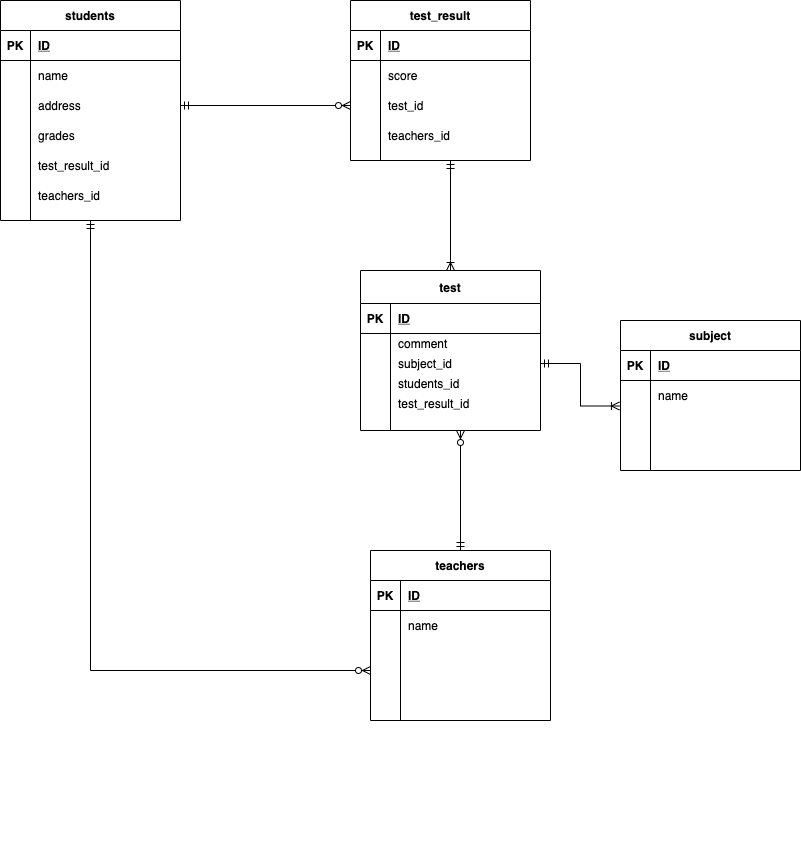

The diagram above was exported from draw.io. Its source (the exported page's mxGraphModel, read from the mxfile embedded in the PNG):
<mxGraphModel dx="868" dy="520" grid="1" gridSize="10" guides="1" tooltips="1" connect="1" arrows="1" fold="1" page="1" pageScale="1" pageWidth="827" pageHeight="1169" math="0" shadow="0">
  <root>
    <mxCell id="0" />
    <mxCell id="1" parent="0" />
    <mxCell id="216" style="edgeStyle=orthogonalEdgeStyle;rounded=0;orthogonalLoop=1;jettySize=auto;html=1;entryX=0;entryY=0.5;entryDx=0;entryDy=0;startArrow=ERmandOne;startFill=0;endArrow=ERzeroToMany;endFill=1;" parent="1" source="4" target="63" edge="1">
      <mxGeometry relative="1" as="geometry" />
    </mxCell>
    <mxCell id="4" value="students" style="shape=table;startSize=30;container=1;collapsible=1;childLayout=tableLayout;fixedRows=1;rowLines=0;fontStyle=1;align=center;resizeLast=1;" parent="1" vertex="1">
      <mxGeometry x="80" y="10" width="180" height="220" as="geometry" />
    </mxCell>
    <mxCell id="5" value="" style="shape=partialRectangle;collapsible=0;dropTarget=0;pointerEvents=0;fillColor=none;top=0;left=0;bottom=1;right=0;points=[[0,0.5],[1,0.5]];portConstraint=eastwest;" parent="4" vertex="1">
      <mxGeometry y="30" width="180" height="30" as="geometry" />
    </mxCell>
    <mxCell id="6" value="PK" style="shape=partialRectangle;connectable=0;fillColor=none;top=0;left=0;bottom=0;right=0;fontStyle=1;overflow=hidden;" parent="5" vertex="1">
      <mxGeometry width="30" height="30" as="geometry" />
    </mxCell>
    <mxCell id="7" value="ID" style="shape=partialRectangle;connectable=0;fillColor=none;top=0;left=0;bottom=0;right=0;align=left;spacingLeft=6;fontStyle=5;overflow=hidden;" parent="5" vertex="1">
      <mxGeometry x="30" width="150" height="30" as="geometry" />
    </mxCell>
    <mxCell id="8" value="" style="shape=partialRectangle;collapsible=0;dropTarget=0;pointerEvents=0;fillColor=none;top=0;left=0;bottom=0;right=0;points=[[0,0.5],[1,0.5]];portConstraint=eastwest;" parent="4" vertex="1">
      <mxGeometry y="60" width="180" height="30" as="geometry" />
    </mxCell>
    <mxCell id="9" value="" style="shape=partialRectangle;connectable=0;fillColor=none;top=0;left=0;bottom=0;right=0;editable=1;overflow=hidden;" parent="8" vertex="1">
      <mxGeometry width="30" height="30" as="geometry" />
    </mxCell>
    <mxCell id="10" value="name" style="shape=partialRectangle;connectable=0;fillColor=none;top=0;left=0;bottom=0;right=0;align=left;spacingLeft=6;overflow=hidden;" parent="8" vertex="1">
      <mxGeometry x="30" width="150" height="30" as="geometry" />
    </mxCell>
    <mxCell id="11" value="" style="shape=partialRectangle;collapsible=0;dropTarget=0;pointerEvents=0;fillColor=none;top=0;left=0;bottom=0;right=0;points=[[0,0.5],[1,0.5]];portConstraint=eastwest;" parent="4" vertex="1">
      <mxGeometry y="90" width="180" height="30" as="geometry" />
    </mxCell>
    <mxCell id="12" value="" style="shape=partialRectangle;connectable=0;fillColor=none;top=0;left=0;bottom=0;right=0;editable=1;overflow=hidden;" parent="11" vertex="1">
      <mxGeometry width="30" height="30" as="geometry" />
    </mxCell>
    <mxCell id="13" value="address" style="shape=partialRectangle;connectable=0;fillColor=none;top=0;left=0;bottom=0;right=0;align=left;spacingLeft=6;overflow=hidden;" parent="11" vertex="1">
      <mxGeometry x="30" width="150" height="30" as="geometry" />
    </mxCell>
    <mxCell id="14" value="" style="shape=partialRectangle;collapsible=0;dropTarget=0;pointerEvents=0;fillColor=none;top=0;left=0;bottom=0;right=0;points=[[0,0.5],[1,0.5]];portConstraint=eastwest;" parent="4" vertex="1">
      <mxGeometry y="120" width="180" height="30" as="geometry" />
    </mxCell>
    <mxCell id="15" value="" style="shape=partialRectangle;connectable=0;fillColor=none;top=0;left=0;bottom=0;right=0;editable=1;overflow=hidden;" parent="14" vertex="1">
      <mxGeometry width="30" height="30" as="geometry" />
    </mxCell>
    <mxCell id="16" value="grades" style="shape=partialRectangle;connectable=0;fillColor=none;top=0;left=0;bottom=0;right=0;align=left;spacingLeft=6;overflow=hidden;" parent="14" vertex="1">
      <mxGeometry x="30" width="150" height="30" as="geometry" />
    </mxCell>
    <mxCell id="155" style="shape=partialRectangle;collapsible=0;dropTarget=0;pointerEvents=0;fillColor=none;top=0;left=0;bottom=0;right=0;points=[[0,0.5],[1,0.5]];portConstraint=eastwest;" parent="4" vertex="1">
      <mxGeometry y="150" width="180" height="30" as="geometry" />
    </mxCell>
    <mxCell id="156" style="shape=partialRectangle;connectable=0;fillColor=none;top=0;left=0;bottom=0;right=0;editable=1;overflow=hidden;" parent="155" vertex="1">
      <mxGeometry width="30" height="30" as="geometry" />
    </mxCell>
    <mxCell id="157" value="test_result_id" style="shape=partialRectangle;connectable=0;fillColor=none;top=0;left=0;bottom=0;right=0;align=left;spacingLeft=6;overflow=hidden;" parent="155" vertex="1">
      <mxGeometry x="30" width="150" height="30" as="geometry" />
    </mxCell>
    <mxCell id="217" style="shape=partialRectangle;collapsible=0;dropTarget=0;pointerEvents=0;fillColor=none;top=0;left=0;bottom=0;right=0;points=[[0,0.5],[1,0.5]];portConstraint=eastwest;" parent="4" vertex="1">
      <mxGeometry y="180" width="180" height="30" as="geometry" />
    </mxCell>
    <mxCell id="218" style="shape=partialRectangle;connectable=0;fillColor=none;top=0;left=0;bottom=0;right=0;editable=1;overflow=hidden;" parent="217" vertex="1">
      <mxGeometry width="30" height="30" as="geometry" />
    </mxCell>
    <mxCell id="219" value="teachers_id" style="shape=partialRectangle;connectable=0;fillColor=none;top=0;left=0;bottom=0;right=0;align=left;spacingLeft=6;overflow=hidden;" parent="217" vertex="1">
      <mxGeometry x="30" width="150" height="30" as="geometry" />
    </mxCell>
    <mxCell id="253" style="edgeStyle=orthogonalEdgeStyle;rounded=0;orthogonalLoop=1;jettySize=auto;html=1;startArrow=ERmandOne;startFill=0;endArrow=ERzeroToMany;endFill=1;" edge="1" parent="1" source="56">
      <mxGeometry relative="1" as="geometry">
        <mxPoint x="540" y="440" as="targetPoint" />
      </mxGeometry>
    </mxCell>
    <mxCell id="56" value="teachers" style="shape=table;startSize=30;container=1;collapsible=1;childLayout=tableLayout;fixedRows=1;rowLines=0;fontStyle=1;align=center;resizeLast=1;" parent="1" vertex="1">
      <mxGeometry x="450" y="560" width="180" height="170" as="geometry" />
    </mxCell>
    <mxCell id="57" value="" style="shape=partialRectangle;collapsible=0;dropTarget=0;pointerEvents=0;fillColor=none;top=0;left=0;bottom=1;right=0;points=[[0,0.5],[1,0.5]];portConstraint=eastwest;" parent="56" vertex="1">
      <mxGeometry y="30" width="180" height="30" as="geometry" />
    </mxCell>
    <mxCell id="58" value="PK" style="shape=partialRectangle;connectable=0;fillColor=none;top=0;left=0;bottom=0;right=0;fontStyle=1;overflow=hidden;" parent="57" vertex="1">
      <mxGeometry width="30" height="30" as="geometry" />
    </mxCell>
    <mxCell id="59" value="ID" style="shape=partialRectangle;connectable=0;fillColor=none;top=0;left=0;bottom=0;right=0;align=left;spacingLeft=6;fontStyle=5;overflow=hidden;" parent="57" vertex="1">
      <mxGeometry x="30" width="150" height="30" as="geometry" />
    </mxCell>
    <mxCell id="60" value="" style="shape=partialRectangle;collapsible=0;dropTarget=0;pointerEvents=0;fillColor=none;top=0;left=0;bottom=0;right=0;points=[[0,0.5],[1,0.5]];portConstraint=eastwest;" parent="56" vertex="1">
      <mxGeometry y="60" width="180" height="30" as="geometry" />
    </mxCell>
    <mxCell id="61" value="" style="shape=partialRectangle;connectable=0;fillColor=none;top=0;left=0;bottom=0;right=0;editable=1;overflow=hidden;" parent="60" vertex="1">
      <mxGeometry width="30" height="30" as="geometry" />
    </mxCell>
    <mxCell id="62" value="name" style="shape=partialRectangle;connectable=0;fillColor=none;top=0;left=0;bottom=0;right=0;align=left;spacingLeft=6;overflow=hidden;" parent="60" vertex="1">
      <mxGeometry x="30" width="150" height="30" as="geometry" />
    </mxCell>
    <mxCell id="63" value="" style="shape=partialRectangle;collapsible=0;dropTarget=0;pointerEvents=0;fillColor=none;top=0;left=0;bottom=0;right=0;points=[[0,0.5],[1,0.5]];portConstraint=eastwest;" parent="56" vertex="1">
      <mxGeometry y="90" width="180" height="60" as="geometry" />
    </mxCell>
    <mxCell id="64" value="" style="shape=partialRectangle;connectable=0;fillColor=none;top=0;left=0;bottom=0;right=0;editable=1;overflow=hidden;" parent="63" vertex="1">
      <mxGeometry width="30" height="60" as="geometry" />
    </mxCell>
    <mxCell id="65" value="" style="shape=partialRectangle;connectable=0;fillColor=none;top=0;left=0;bottom=0;right=0;align=left;spacingLeft=6;overflow=hidden;" parent="63" vertex="1">
      <mxGeometry x="30" width="150" height="60" as="geometry" />
    </mxCell>
    <mxCell id="66" value="" style="shape=partialRectangle;collapsible=0;dropTarget=0;pointerEvents=0;fillColor=none;top=0;left=0;bottom=0;right=0;points=[[0,0.5],[1,0.5]];portConstraint=eastwest;" parent="56" vertex="1">
      <mxGeometry y="150" width="180" height="20" as="geometry" />
    </mxCell>
    <mxCell id="67" value="" style="shape=partialRectangle;connectable=0;fillColor=none;top=0;left=0;bottom=0;right=0;editable=1;overflow=hidden;" parent="66" vertex="1">
      <mxGeometry width="30" height="20" as="geometry" />
    </mxCell>
    <mxCell id="68" value="" style="shape=partialRectangle;connectable=0;fillColor=none;top=0;left=0;bottom=0;right=0;align=left;spacingLeft=6;overflow=hidden;" parent="66" vertex="1">
      <mxGeometry x="30" width="150" height="20" as="geometry" />
    </mxCell>
    <mxCell id="96" value="test" style="shape=table;startSize=33;container=1;collapsible=1;childLayout=tableLayout;fixedRows=1;rowLines=0;fontStyle=1;align=center;resizeLast=1;" parent="1" vertex="1">
      <mxGeometry x="440" y="280" width="180" height="160" as="geometry" />
    </mxCell>
    <mxCell id="97" value="" style="shape=partialRectangle;collapsible=0;dropTarget=0;pointerEvents=0;fillColor=none;top=0;left=0;bottom=1;right=0;points=[[0,0.5],[1,0.5]];portConstraint=eastwest;" parent="96" vertex="1">
      <mxGeometry y="33" width="180" height="30" as="geometry" />
    </mxCell>
    <mxCell id="98" value="PK" style="shape=partialRectangle;connectable=0;fillColor=none;top=0;left=0;bottom=0;right=0;fontStyle=1;overflow=hidden;" parent="97" vertex="1">
      <mxGeometry width="30" height="30" as="geometry" />
    </mxCell>
    <mxCell id="99" value="ID" style="shape=partialRectangle;connectable=0;fillColor=none;top=0;left=0;bottom=0;right=0;align=left;spacingLeft=6;fontStyle=5;overflow=hidden;" parent="97" vertex="1">
      <mxGeometry x="30" width="150" height="30" as="geometry" />
    </mxCell>
    <mxCell id="249" style="shape=partialRectangle;collapsible=0;dropTarget=0;pointerEvents=0;fillColor=none;top=0;left=0;bottom=0;right=0;points=[[0,0.5],[1,0.5]];portConstraint=eastwest;" vertex="1" parent="96">
      <mxGeometry y="63" width="180" height="20" as="geometry" />
    </mxCell>
    <mxCell id="250" style="shape=partialRectangle;connectable=0;fillColor=none;top=0;left=0;bottom=0;right=0;editable=1;overflow=hidden;" vertex="1" parent="249">
      <mxGeometry width="30" height="20" as="geometry" />
    </mxCell>
    <mxCell id="251" value="comment" style="shape=partialRectangle;connectable=0;fillColor=none;top=0;left=0;bottom=0;right=0;align=left;spacingLeft=6;overflow=hidden;" vertex="1" parent="249">
      <mxGeometry x="30" width="150" height="20" as="geometry" />
    </mxCell>
    <mxCell id="106" value="" style="shape=partialRectangle;collapsible=0;dropTarget=0;pointerEvents=0;fillColor=none;top=0;left=0;bottom=0;right=0;points=[[0,0.5],[1,0.5]];portConstraint=eastwest;" parent="96" vertex="1">
      <mxGeometry y="83" width="180" height="20" as="geometry" />
    </mxCell>
    <mxCell id="107" value="" style="shape=partialRectangle;connectable=0;fillColor=none;top=0;left=0;bottom=0;right=0;editable=1;overflow=hidden;" parent="106" vertex="1">
      <mxGeometry width="30" height="20" as="geometry" />
    </mxCell>
    <mxCell id="108" value="subject_id" style="shape=partialRectangle;connectable=0;fillColor=none;top=0;left=0;bottom=0;right=0;align=left;spacingLeft=6;overflow=hidden;" parent="106" vertex="1">
      <mxGeometry x="30" width="150" height="20" as="geometry" />
    </mxCell>
    <mxCell id="207" style="shape=partialRectangle;collapsible=0;dropTarget=0;pointerEvents=0;fillColor=none;top=0;left=0;bottom=0;right=0;points=[[0,0.5],[1,0.5]];portConstraint=eastwest;" parent="96" vertex="1">
      <mxGeometry y="103" width="180" height="20" as="geometry" />
    </mxCell>
    <mxCell id="208" style="shape=partialRectangle;connectable=0;fillColor=none;top=0;left=0;bottom=0;right=0;editable=1;overflow=hidden;" parent="207" vertex="1">
      <mxGeometry width="30" height="20" as="geometry" />
    </mxCell>
    <mxCell id="209" value="students_id" style="shape=partialRectangle;connectable=0;fillColor=none;top=0;left=0;bottom=0;right=0;align=left;spacingLeft=6;overflow=hidden;" parent="207" vertex="1">
      <mxGeometry x="30" width="150" height="20" as="geometry" />
    </mxCell>
    <mxCell id="210" style="shape=partialRectangle;collapsible=0;dropTarget=0;pointerEvents=0;fillColor=none;top=0;left=0;bottom=0;right=0;points=[[0,0.5],[1,0.5]];portConstraint=eastwest;" parent="96" vertex="1">
      <mxGeometry y="123" width="180" height="20" as="geometry" />
    </mxCell>
    <mxCell id="211" style="shape=partialRectangle;connectable=0;fillColor=none;top=0;left=0;bottom=0;right=0;editable=1;overflow=hidden;" parent="210" vertex="1">
      <mxGeometry width="30" height="20" as="geometry" />
    </mxCell>
    <mxCell id="212" value="test_result_id" style="shape=partialRectangle;connectable=0;fillColor=none;top=0;left=0;bottom=0;right=0;align=left;spacingLeft=6;overflow=hidden;" parent="210" vertex="1">
      <mxGeometry x="30" width="150" height="20" as="geometry" />
    </mxCell>
    <mxCell id="110" value="" style="shape=partialRectangle;connectable=0;fillColor=none;top=0;left=0;bottom=0;right=0;align=left;spacingLeft=6;overflow=hidden;" parent="1" vertex="1">
      <mxGeometry x="160" y="830" width="150" height="30" as="geometry" />
    </mxCell>
    <mxCell id="229" style="edgeStyle=orthogonalEdgeStyle;rounded=0;orthogonalLoop=1;jettySize=auto;html=1;entryX=0.5;entryY=0;entryDx=0;entryDy=0;startArrow=ERmandOne;startFill=0;endArrow=ERoneToMany;endFill=0;" parent="1" source="142" target="96" edge="1">
      <mxGeometry relative="1" as="geometry">
        <Array as="points">
          <mxPoint x="530" y="270" />
          <mxPoint x="530" y="270" />
        </Array>
      </mxGeometry>
    </mxCell>
    <mxCell id="142" value="test_result" style="shape=table;startSize=30;container=1;collapsible=1;childLayout=tableLayout;fixedRows=1;rowLines=0;fontStyle=1;align=center;resizeLast=1;" parent="1" vertex="1">
      <mxGeometry x="430" y="10" width="180" height="160" as="geometry" />
    </mxCell>
    <mxCell id="143" value="" style="shape=partialRectangle;collapsible=0;dropTarget=0;pointerEvents=0;fillColor=none;top=0;left=0;bottom=1;right=0;points=[[0,0.5],[1,0.5]];portConstraint=eastwest;" parent="142" vertex="1">
      <mxGeometry y="30" width="180" height="30" as="geometry" />
    </mxCell>
    <mxCell id="144" value="PK" style="shape=partialRectangle;connectable=0;fillColor=none;top=0;left=0;bottom=0;right=0;fontStyle=1;overflow=hidden;" parent="143" vertex="1">
      <mxGeometry width="30" height="30" as="geometry" />
    </mxCell>
    <mxCell id="145" value="ID" style="shape=partialRectangle;connectable=0;fillColor=none;top=0;left=0;bottom=0;right=0;align=left;spacingLeft=6;fontStyle=5;overflow=hidden;" parent="143" vertex="1">
      <mxGeometry x="30" width="150" height="30" as="geometry" />
    </mxCell>
    <mxCell id="254" style="shape=partialRectangle;collapsible=0;dropTarget=0;pointerEvents=0;fillColor=none;top=0;left=0;bottom=0;right=0;points=[[0,0.5],[1,0.5]];portConstraint=eastwest;" vertex="1" parent="142">
      <mxGeometry y="60" width="180" height="30" as="geometry" />
    </mxCell>
    <mxCell id="255" style="shape=partialRectangle;connectable=0;fillColor=none;top=0;left=0;bottom=0;right=0;editable=1;overflow=hidden;" vertex="1" parent="254">
      <mxGeometry width="30" height="30" as="geometry" />
    </mxCell>
    <mxCell id="256" value="score" style="shape=partialRectangle;connectable=0;fillColor=none;top=0;left=0;bottom=0;right=0;align=left;spacingLeft=6;overflow=hidden;" vertex="1" parent="254">
      <mxGeometry x="30" width="150" height="30" as="geometry" />
    </mxCell>
    <mxCell id="146" value="" style="shape=partialRectangle;collapsible=0;dropTarget=0;pointerEvents=0;fillColor=none;top=0;left=0;bottom=0;right=0;points=[[0,0.5],[1,0.5]];portConstraint=eastwest;" parent="142" vertex="1">
      <mxGeometry y="90" width="180" height="30" as="geometry" />
    </mxCell>
    <mxCell id="147" value="" style="shape=partialRectangle;connectable=0;fillColor=none;top=0;left=0;bottom=0;right=0;editable=1;overflow=hidden;" parent="146" vertex="1">
      <mxGeometry width="30" height="30" as="geometry" />
    </mxCell>
    <mxCell id="148" value="test_id" style="shape=partialRectangle;connectable=0;fillColor=none;top=0;left=0;bottom=0;right=0;align=left;spacingLeft=6;overflow=hidden;" parent="146" vertex="1">
      <mxGeometry x="30" width="150" height="30" as="geometry" />
    </mxCell>
    <mxCell id="152" value="" style="shape=partialRectangle;collapsible=0;dropTarget=0;pointerEvents=0;fillColor=none;top=0;left=0;bottom=0;right=0;points=[[0,0.5],[1,0.5]];portConstraint=eastwest;" parent="142" vertex="1">
      <mxGeometry y="120" width="180" height="30" as="geometry" />
    </mxCell>
    <mxCell id="153" value="" style="shape=partialRectangle;connectable=0;fillColor=none;top=0;left=0;bottom=0;right=0;editable=1;overflow=hidden;" parent="152" vertex="1">
      <mxGeometry width="30" height="30" as="geometry" />
    </mxCell>
    <mxCell id="154" value="teachers_id" style="shape=partialRectangle;connectable=0;fillColor=none;top=0;left=0;bottom=0;right=0;align=left;spacingLeft=6;overflow=hidden;" parent="152" vertex="1">
      <mxGeometry x="30" width="150" height="30" as="geometry" />
    </mxCell>
    <mxCell id="171" value="subject" style="shape=table;startSize=30;container=1;collapsible=1;childLayout=tableLayout;fixedRows=1;rowLines=0;fontStyle=1;align=center;resizeLast=1;" parent="1" vertex="1">
      <mxGeometry x="700" y="330" width="180" height="150" as="geometry" />
    </mxCell>
    <mxCell id="172" value="" style="shape=partialRectangle;collapsible=0;dropTarget=0;pointerEvents=0;fillColor=none;top=0;left=0;bottom=1;right=0;points=[[0,0.5],[1,0.5]];portConstraint=eastwest;" parent="171" vertex="1">
      <mxGeometry y="30" width="180" height="30" as="geometry" />
    </mxCell>
    <mxCell id="173" value="PK" style="shape=partialRectangle;connectable=0;fillColor=none;top=0;left=0;bottom=0;right=0;fontStyle=1;overflow=hidden;" parent="172" vertex="1">
      <mxGeometry width="30" height="30" as="geometry" />
    </mxCell>
    <mxCell id="174" value="ID" style="shape=partialRectangle;connectable=0;fillColor=none;top=0;left=0;bottom=0;right=0;align=left;spacingLeft=6;fontStyle=5;overflow=hidden;" parent="172" vertex="1">
      <mxGeometry x="30" width="150" height="30" as="geometry" />
    </mxCell>
    <mxCell id="175" value="" style="shape=partialRectangle;collapsible=0;dropTarget=0;pointerEvents=0;fillColor=none;top=0;left=0;bottom=0;right=0;points=[[0,0.5],[1,0.5]];portConstraint=eastwest;" parent="171" vertex="1">
      <mxGeometry y="60" width="180" height="30" as="geometry" />
    </mxCell>
    <mxCell id="176" value="" style="shape=partialRectangle;connectable=0;fillColor=none;top=0;left=0;bottom=0;right=0;editable=1;overflow=hidden;" parent="175" vertex="1">
      <mxGeometry width="30" height="30" as="geometry" />
    </mxCell>
    <mxCell id="177" value="name" style="shape=partialRectangle;connectable=0;fillColor=none;top=0;left=0;bottom=0;right=0;align=left;spacingLeft=6;overflow=hidden;" parent="175" vertex="1">
      <mxGeometry x="30" width="150" height="30" as="geometry" />
    </mxCell>
    <mxCell id="178" value="" style="shape=partialRectangle;collapsible=0;dropTarget=0;pointerEvents=0;fillColor=none;top=0;left=0;bottom=0;right=0;points=[[0,0.5],[1,0.5]];portConstraint=eastwest;" parent="171" vertex="1">
      <mxGeometry y="90" width="180" height="30" as="geometry" />
    </mxCell>
    <mxCell id="179" value="" style="shape=partialRectangle;connectable=0;fillColor=none;top=0;left=0;bottom=0;right=0;editable=1;overflow=hidden;" parent="178" vertex="1">
      <mxGeometry width="30" height="30" as="geometry" />
    </mxCell>
    <mxCell id="180" value="" style="shape=partialRectangle;connectable=0;fillColor=none;top=0;left=0;bottom=0;right=0;align=left;spacingLeft=6;overflow=hidden;" parent="178" vertex="1">
      <mxGeometry x="30" width="150" height="30" as="geometry" />
    </mxCell>
    <mxCell id="181" value="" style="shape=partialRectangle;collapsible=0;dropTarget=0;pointerEvents=0;fillColor=none;top=0;left=0;bottom=0;right=0;points=[[0,0.5],[1,0.5]];portConstraint=eastwest;" parent="171" vertex="1">
      <mxGeometry y="120" width="180" height="20" as="geometry" />
    </mxCell>
    <mxCell id="182" value="" style="shape=partialRectangle;connectable=0;fillColor=none;top=0;left=0;bottom=0;right=0;editable=1;overflow=hidden;" parent="181" vertex="1">
      <mxGeometry width="30" height="20" as="geometry" />
    </mxCell>
    <mxCell id="183" value="" style="shape=partialRectangle;connectable=0;fillColor=none;top=0;left=0;bottom=0;right=0;align=left;spacingLeft=6;overflow=hidden;" parent="181" vertex="1">
      <mxGeometry x="30" width="150" height="20" as="geometry" />
    </mxCell>
    <mxCell id="188" style="edgeStyle=orthogonalEdgeStyle;curved=0;rounded=1;sketch=0;orthogonalLoop=1;jettySize=auto;html=1;exitX=1;exitY=0.5;exitDx=0;exitDy=0;entryX=0;entryY=0.8;entryDx=0;entryDy=0;entryPerimeter=0;strokeColor=none;startArrow=ERmandOne;startFill=0;" parent="1" target="146" edge="1">
      <mxGeometry relative="1" as="geometry">
        <mxPoint x="730" y="457.5" as="sourcePoint" />
      </mxGeometry>
    </mxCell>
    <mxCell id="227" style="edgeStyle=orthogonalEdgeStyle;rounded=0;orthogonalLoop=1;jettySize=auto;html=1;exitX=1;exitY=0.5;exitDx=0;exitDy=0;startArrow=ERmandOne;startFill=0;endArrow=ERzeroToMany;endFill=1;entryX=0;entryY=0.5;entryDx=0;entryDy=0;" parent="1" source="11" edge="1">
      <mxGeometry relative="1" as="geometry">
        <mxPoint x="430" y="115" as="targetPoint" />
      </mxGeometry>
    </mxCell>
    <mxCell id="236" style="edgeStyle=orthogonalEdgeStyle;rounded=0;orthogonalLoop=1;jettySize=auto;html=1;entryX=-0.006;entryY=0.85;entryDx=0;entryDy=0;entryPerimeter=0;startArrow=ERmandOne;startFill=0;endArrow=ERoneToMany;endFill=0;" parent="1" source="106" target="175" edge="1">
      <mxGeometry relative="1" as="geometry" />
    </mxCell>
  </root>
</mxGraphModel>